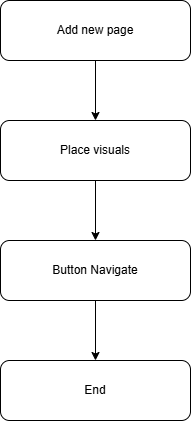

The diagram above was exported from draw.io. Its source (the exported page's mxGraphModel, read from the mxfile embedded in the PNG):
<mxGraphModel dx="1030" dy="596" grid="1" gridSize="10" guides="1" tooltips="1" connect="1" arrows="1" fold="1" page="1" pageScale="1" pageWidth="850" pageHeight="1100" math="0" shadow="0">
  <root>
    <mxCell id="0" />
    <mxCell id="1" parent="0" />
    <mxCell id="Tt9kXb8kTtbxbwzOgmXw-6" edge="1" parent="1" source="Tt9kXb8kTtbxbwzOgmXw-2" style="edgeStyle=orthogonalEdgeStyle;rounded=0;orthogonalLoop=1;jettySize=auto;html=1;" target="Tt9kXb8kTtbxbwzOgmXw-3" value="">
      <mxGeometry relative="1" as="geometry" />
    </mxCell>
    <mxCell id="Tt9kXb8kTtbxbwzOgmXw-2" parent="1" style="rounded=1;whiteSpace=wrap;html=1;" value="Add new page" vertex="1">
      <mxGeometry height="60" width="190" x="330" y="70" as="geometry" />
    </mxCell>
    <mxCell id="Tt9kXb8kTtbxbwzOgmXw-7" edge="1" parent="1" source="Tt9kXb8kTtbxbwzOgmXw-3" style="edgeStyle=orthogonalEdgeStyle;rounded=0;orthogonalLoop=1;jettySize=auto;html=1;" target="Tt9kXb8kTtbxbwzOgmXw-4" value="">
      <mxGeometry relative="1" as="geometry" />
    </mxCell>
    <mxCell id="Tt9kXb8kTtbxbwzOgmXw-3" parent="1" style="rounded=1;whiteSpace=wrap;html=1;" value="Place visuals" vertex="1">
      <mxGeometry height="60" width="190" x="330" y="190" as="geometry" />
    </mxCell>
    <mxCell id="Tt9kXb8kTtbxbwzOgmXw-8" edge="1" parent="1" source="Tt9kXb8kTtbxbwzOgmXw-4" style="edgeStyle=orthogonalEdgeStyle;rounded=0;orthogonalLoop=1;jettySize=auto;html=1;" target="Tt9kXb8kTtbxbwzOgmXw-5" value="">
      <mxGeometry relative="1" as="geometry" />
    </mxCell>
    <mxCell id="Tt9kXb8kTtbxbwzOgmXw-4" parent="1" style="rounded=1;whiteSpace=wrap;html=1;" value="Button Navigate" vertex="1">
      <mxGeometry height="60" width="190" x="330" y="310" as="geometry" />
    </mxCell>
    <mxCell id="Tt9kXb8kTtbxbwzOgmXw-5" parent="1" style="rounded=1;whiteSpace=wrap;html=1;" value="End" vertex="1">
      <mxGeometry height="60" width="190" x="330" y="430" as="geometry" />
    </mxCell>
  </root>
</mxGraphModel>